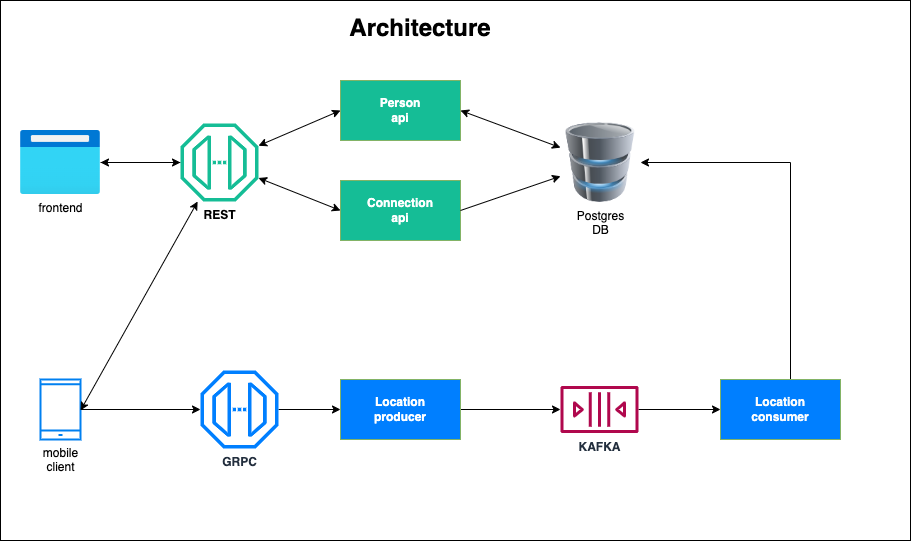

The diagram above was exported from draw.io. Its source (the exported page's mxGraphModel, read from the mxfile embedded in the PNG):
<mxGraphModel dx="1106" dy="997" grid="1" gridSize="10" guides="1" tooltips="1" connect="1" arrows="1" fold="1" page="1" pageScale="1" pageWidth="1100" pageHeight="850" background="none" math="0" shadow="0">
  <root>
    <mxCell id="0" />
    <mxCell id="1" parent="0" />
    <mxCell id="1-gSm1DBj7t6KAhxCXiF-4" value="" style="rounded=0;whiteSpace=wrap;html=1;" parent="1" vertex="1">
      <mxGeometry x="10" y="10" width="910" height="540" as="geometry" />
    </mxCell>
    <mxCell id="f1VhrP2JKVDJ8eTxIvPJ-1" value="Postgres&lt;br&gt;DB" style="image;html=1;image=img/lib/clip_art/computers/Database_128x128.png" parent="1" vertex="1">
      <mxGeometry x="570" y="132" width="80" height="80" as="geometry" />
    </mxCell>
    <mxCell id="PsM33NkjZP_58MWrFm9q-5" style="edgeStyle=orthogonalEdgeStyle;rounded=0;orthogonalLoop=1;jettySize=auto;html=1;" parent="1" source="f1VhrP2JKVDJ8eTxIvPJ-2" target="PsM33NkjZP_58MWrFm9q-1" edge="1">
      <mxGeometry relative="1" as="geometry" />
    </mxCell>
    <mxCell id="f1VhrP2JKVDJ8eTxIvPJ-2" value="REST" style="sketch=0;outlineConnect=0;fillColor=#15BD96;strokeColor=#82b366;dashed=0;verticalLabelPosition=bottom;verticalAlign=top;align=center;html=1;fontSize=12;fontStyle=1;aspect=fixed;pointerEvents=1;shape=mxgraph.aws4.endpoint;" parent="1" vertex="1">
      <mxGeometry x="190" y="133" width="78" height="78" as="geometry" />
    </mxCell>
    <mxCell id="f1VhrP2JKVDJ8eTxIvPJ-10" style="edgeStyle=orthogonalEdgeStyle;rounded=0;orthogonalLoop=1;jettySize=auto;html=1;fontColor=#FFFFFF;" parent="1" source="f1VhrP2JKVDJ8eTxIvPJ-3" target="f1VhrP2JKVDJ8eTxIvPJ-5" edge="1">
      <mxGeometry relative="1" as="geometry" />
    </mxCell>
    <mxCell id="f1VhrP2JKVDJ8eTxIvPJ-3" value="GRPC" style="sketch=0;outlineConnect=0;fontColor=#232F3E;gradientColor=none;fillColor=#007FFF;strokeColor=none;dashed=0;verticalLabelPosition=bottom;verticalAlign=top;align=center;html=1;fontSize=12;fontStyle=1;aspect=fixed;pointerEvents=1;shape=mxgraph.aws4.endpoint;" parent="1" vertex="1">
      <mxGeometry x="210" y="380" width="78" height="78" as="geometry" />
    </mxCell>
    <mxCell id="f1VhrP2JKVDJ8eTxIvPJ-4" value="Person&lt;br&gt;api" style="rounded=0;whiteSpace=wrap;html=1;fillColor=#15BD96;strokeColor=#82b366;fontColor=#FFFFFF;fontStyle=1" parent="1" vertex="1">
      <mxGeometry x="350" y="90" width="120" height="60" as="geometry" />
    </mxCell>
    <mxCell id="f1VhrP2JKVDJ8eTxIvPJ-13" style="edgeStyle=orthogonalEdgeStyle;rounded=0;orthogonalLoop=1;jettySize=auto;html=1;fontColor=#FFFFFF;" parent="1" source="f1VhrP2JKVDJ8eTxIvPJ-5" target="f1VhrP2JKVDJ8eTxIvPJ-12" edge="1">
      <mxGeometry relative="1" as="geometry" />
    </mxCell>
    <mxCell id="f1VhrP2JKVDJ8eTxIvPJ-5" value="Location&lt;br&gt;producer" style="rounded=0;whiteSpace=wrap;html=1;fillColor=#007FFF;strokeColor=#82b366;fontColor=#FFFFFF;fontStyle=1" parent="1" vertex="1">
      <mxGeometry x="350" y="389" width="120" height="60" as="geometry" />
    </mxCell>
    <mxCell id="f1VhrP2JKVDJ8eTxIvPJ-7" style="edgeStyle=orthogonalEdgeStyle;rounded=0;orthogonalLoop=1;jettySize=auto;html=1;entryX=1;entryY=0.5;entryDx=0;entryDy=0;fontColor=#FFFFFF;" parent="1" source="f1VhrP2JKVDJ8eTxIvPJ-6" target="f1VhrP2JKVDJ8eTxIvPJ-1" edge="1">
      <mxGeometry relative="1" as="geometry">
        <Array as="points">
          <mxPoint x="800" y="172" />
        </Array>
      </mxGeometry>
    </mxCell>
    <mxCell id="f1VhrP2JKVDJ8eTxIvPJ-6" value="Location&lt;br&gt;consumer" style="rounded=0;whiteSpace=wrap;html=1;fillColor=#007FFF;strokeColor=#82b366;fontStyle=1;fontColor=#FCFCFC;" parent="1" vertex="1">
      <mxGeometry x="730" y="389" width="120" height="60" as="geometry" />
    </mxCell>
    <mxCell id="f1VhrP2JKVDJ8eTxIvPJ-14" style="edgeStyle=orthogonalEdgeStyle;rounded=0;orthogonalLoop=1;jettySize=auto;html=1;entryX=0;entryY=0.5;entryDx=0;entryDy=0;fontColor=#FFFFFF;" parent="1" source="f1VhrP2JKVDJ8eTxIvPJ-12" target="f1VhrP2JKVDJ8eTxIvPJ-6" edge="1">
      <mxGeometry relative="1" as="geometry" />
    </mxCell>
    <mxCell id="f1VhrP2JKVDJ8eTxIvPJ-12" value="KAFKA" style="sketch=0;outlineConnect=0;fontColor=#232F3E;gradientColor=none;fillColor=#B0084D;strokeColor=none;dashed=0;verticalLabelPosition=bottom;verticalAlign=top;align=center;html=1;fontSize=12;fontStyle=1;aspect=fixed;pointerEvents=1;shape=mxgraph.aws4.queue;" parent="1" vertex="1">
      <mxGeometry x="570" y="395.5" width="78" height="47" as="geometry" />
    </mxCell>
    <mxCell id="f1VhrP2JKVDJ8eTxIvPJ-15" value="Architecture" style="text;html=1;strokeColor=none;fillColor=none;align=center;verticalAlign=middle;whiteSpace=wrap;rounded=0;fontColor=#000000;fontStyle=1;fontSize=24;" parent="1" vertex="1">
      <mxGeometry x="400" y="23" width="60" height="30" as="geometry" />
    </mxCell>
    <mxCell id="PsM33NkjZP_58MWrFm9q-2" style="edgeStyle=orthogonalEdgeStyle;rounded=0;orthogonalLoop=1;jettySize=auto;html=1;" parent="1" source="PsM33NkjZP_58MWrFm9q-1" target="f1VhrP2JKVDJ8eTxIvPJ-2" edge="1">
      <mxGeometry relative="1" as="geometry" />
    </mxCell>
    <mxCell id="PsM33NkjZP_58MWrFm9q-1" value="frontend" style="aspect=fixed;html=1;points=[];align=center;image;fontSize=12;image=img/lib/azure2/general/Browser.svg;" parent="1" vertex="1">
      <mxGeometry x="30" y="140" width="80" height="64" as="geometry" />
    </mxCell>
    <mxCell id="PsM33NkjZP_58MWrFm9q-4" style="edgeStyle=orthogonalEdgeStyle;rounded=0;orthogonalLoop=1;jettySize=auto;html=1;" parent="1" source="PsM33NkjZP_58MWrFm9q-3" target="f1VhrP2JKVDJ8eTxIvPJ-3" edge="1">
      <mxGeometry relative="1" as="geometry" />
    </mxCell>
    <mxCell id="PsM33NkjZP_58MWrFm9q-3" value="mobile&lt;br&gt;client" style="html=1;verticalLabelPosition=bottom;align=center;labelBackgroundColor=#ffffff;verticalAlign=top;strokeWidth=2;strokeColor=#0080F0;shadow=0;dashed=0;shape=mxgraph.ios7.icons.smartphone;" parent="1" vertex="1">
      <mxGeometry x="50" y="389" width="40" height="60" as="geometry" />
    </mxCell>
    <mxCell id="PsM33NkjZP_58MWrFm9q-10" value="" style="endArrow=classic;startArrow=classic;html=1;rounded=0;" parent="1" target="f1VhrP2JKVDJ8eTxIvPJ-2" edge="1">
      <mxGeometry width="50" height="50" relative="1" as="geometry">
        <mxPoint x="90" y="420" as="sourcePoint" />
        <mxPoint x="140" y="370" as="targetPoint" />
      </mxGeometry>
    </mxCell>
    <mxCell id="akSXi43Ghr8PeEsNODB1-1" value="Connection&lt;br&gt;api" style="rounded=0;whiteSpace=wrap;html=1;fillColor=#15BD96;strokeColor=#82b366;fontColor=#FFFFFF;fontStyle=1" parent="1" vertex="1">
      <mxGeometry x="350" y="190" width="120" height="60" as="geometry" />
    </mxCell>
    <mxCell id="akSXi43Ghr8PeEsNODB1-2" value="" style="endArrow=classic;startArrow=classic;html=1;rounded=0;entryX=0;entryY=0.5;entryDx=0;entryDy=0;" parent="1" source="f1VhrP2JKVDJ8eTxIvPJ-2" target="f1VhrP2JKVDJ8eTxIvPJ-4" edge="1">
      <mxGeometry width="50" height="50" relative="1" as="geometry">
        <mxPoint x="268" y="170" as="sourcePoint" />
        <mxPoint x="318" y="120" as="targetPoint" />
      </mxGeometry>
    </mxCell>
    <mxCell id="akSXi43Ghr8PeEsNODB1-3" value="" style="endArrow=classic;startArrow=classic;html=1;rounded=0;entryX=0;entryY=0.5;entryDx=0;entryDy=0;" parent="1" source="f1VhrP2JKVDJ8eTxIvPJ-2" target="akSXi43Ghr8PeEsNODB1-1" edge="1">
      <mxGeometry width="50" height="50" relative="1" as="geometry">
        <mxPoint x="278" y="180" as="sourcePoint" />
        <mxPoint x="360" y="130" as="targetPoint" />
      </mxGeometry>
    </mxCell>
    <mxCell id="akSXi43Ghr8PeEsNODB1-4" value="" style="endArrow=classic;startArrow=classic;html=1;rounded=0;entryX=1;entryY=0.5;entryDx=0;entryDy=0;" parent="1" source="f1VhrP2JKVDJ8eTxIvPJ-1" target="f1VhrP2JKVDJ8eTxIvPJ-4" edge="1">
      <mxGeometry width="50" height="50" relative="1" as="geometry">
        <mxPoint x="490" y="420" as="sourcePoint" />
        <mxPoint x="540" y="370" as="targetPoint" />
      </mxGeometry>
    </mxCell>
    <mxCell id="akSXi43Ghr8PeEsNODB1-5" value="" style="endArrow=classic;startArrow=none;html=1;rounded=0;startFill=0;" parent="1" target="f1VhrP2JKVDJ8eTxIvPJ-1" edge="1">
      <mxGeometry width="50" height="50" relative="1" as="geometry">
        <mxPoint x="470" y="220" as="sourcePoint" />
        <mxPoint x="520" y="170" as="targetPoint" />
      </mxGeometry>
    </mxCell>
  </root>
</mxGraphModel>